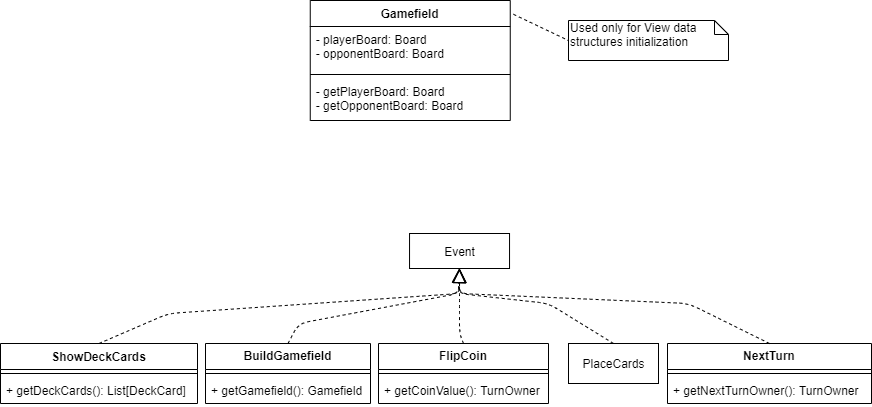

The diagram above was exported from draw.io. Its source (the exported page's mxGraphModel, read from the mxfile embedded in the PNG):
<mxGraphModel dx="2249" dy="745" grid="1" gridSize="10" guides="1" tooltips="1" connect="1" arrows="1" fold="1" page="1" pageScale="1" pageWidth="827" pageHeight="1169" math="0" shadow="0">
  <root>
    <mxCell id="0" />
    <mxCell id="1" parent="0" />
    <mxCell id="2" value="Gamefield" style="swimlane;fontStyle=1;align=center;verticalAlign=top;childLayout=stackLayout;horizontal=1;startSize=26;horizontalStack=0;resizeParent=1;resizeParentMax=0;resizeLast=0;collapsible=1;marginBottom=0;fontSize=12;" vertex="1" parent="1">
      <mxGeometry x="301.75" y="3347" width="200" height="120" as="geometry" />
    </mxCell>
    <mxCell id="3" value="- playerBoard: Board&#10;- opponentBoard: Board" style="text;strokeColor=none;fillColor=none;align=left;verticalAlign=top;spacingLeft=4;spacingRight=4;overflow=hidden;rotatable=0;points=[[0,0.5],[1,0.5]];portConstraint=eastwest;" vertex="1" parent="2">
      <mxGeometry y="26" width="200" height="44" as="geometry" />
    </mxCell>
    <mxCell id="4" value="" style="line;strokeWidth=1;fillColor=none;align=left;verticalAlign=middle;spacingTop=-1;spacingLeft=3;spacingRight=3;rotatable=0;labelPosition=right;points=[];portConstraint=eastwest;" vertex="1" parent="2">
      <mxGeometry y="70" width="200" height="8" as="geometry" />
    </mxCell>
    <mxCell id="5" value="- getPlayerBoard: Board&#10;- getOpponentBoard: Board" style="text;strokeColor=none;fillColor=none;align=left;verticalAlign=top;spacingLeft=4;spacingRight=4;overflow=hidden;rotatable=0;points=[[0,0.5],[1,0.5]];portConstraint=eastwest;" vertex="1" parent="2">
      <mxGeometry y="78" width="200" height="42" as="geometry" />
    </mxCell>
    <mxCell id="6" value="BuildGamefield" style="swimlane;fontStyle=1;align=center;verticalAlign=top;childLayout=stackLayout;horizontal=1;startSize=26;horizontalStack=0;resizeParent=1;resizeParentMax=0;resizeLast=0;collapsible=1;marginBottom=0;strokeWidth=1;spacing=1;" vertex="1" parent="1">
      <mxGeometry x="197" y="3690" width="165" height="60" as="geometry" />
    </mxCell>
    <mxCell id="7" value="" style="line;strokeWidth=1;fillColor=none;align=left;verticalAlign=middle;spacingTop=-1;spacingLeft=3;spacingRight=3;rotatable=0;labelPosition=right;points=[];portConstraint=eastwest;" vertex="1" parent="6">
      <mxGeometry y="26" width="165" height="8" as="geometry" />
    </mxCell>
    <mxCell id="8" value="+ getGamefield(): Gamefield" style="text;strokeColor=none;fillColor=none;align=left;verticalAlign=top;spacingLeft=4;spacingRight=4;overflow=hidden;rotatable=0;points=[[0,0.5],[1,0.5]];portConstraint=eastwest;" vertex="1" parent="6">
      <mxGeometry y="34" width="165" height="26" as="geometry" />
    </mxCell>
    <mxCell id="9" value="FlipCoin" style="swimlane;fontStyle=1;align=center;verticalAlign=top;childLayout=stackLayout;horizontal=1;startSize=26;horizontalStack=0;resizeParent=1;resizeParentMax=0;resizeLast=0;collapsible=1;marginBottom=0;strokeWidth=1;spacing=1;" vertex="1" parent="1">
      <mxGeometry x="370" y="3690" width="170" height="60" as="geometry" />
    </mxCell>
    <mxCell id="10" value="" style="line;strokeWidth=1;fillColor=none;align=left;verticalAlign=middle;spacingTop=-1;spacingLeft=3;spacingRight=3;rotatable=0;labelPosition=right;points=[];portConstraint=eastwest;" vertex="1" parent="9">
      <mxGeometry y="26" width="170" height="8" as="geometry" />
    </mxCell>
    <mxCell id="11" value="+ getCoinValue(): TurnOwner" style="text;strokeColor=none;fillColor=none;align=left;verticalAlign=top;spacingLeft=4;spacingRight=4;overflow=hidden;rotatable=0;points=[[0,0.5],[1,0.5]];portConstraint=eastwest;" vertex="1" parent="9">
      <mxGeometry y="34" width="170" height="26" as="geometry" />
    </mxCell>
    <mxCell id="12" value="NextTurn" style="swimlane;fontStyle=1;align=center;verticalAlign=top;childLayout=stackLayout;horizontal=1;startSize=26;horizontalStack=0;resizeParent=1;resizeParentMax=0;resizeLast=0;collapsible=1;marginBottom=0;strokeWidth=1;spacing=1;" vertex="1" parent="1">
      <mxGeometry x="659" y="3690" width="204" height="60" as="geometry" />
    </mxCell>
    <mxCell id="13" value="" style="line;strokeWidth=1;fillColor=none;align=left;verticalAlign=middle;spacingTop=-1;spacingLeft=3;spacingRight=3;rotatable=0;labelPosition=right;points=[];portConstraint=eastwest;" vertex="1" parent="12">
      <mxGeometry y="26" width="204" height="8" as="geometry" />
    </mxCell>
    <mxCell id="14" value="+ getNextTurnOwner(): TurnOwner" style="text;strokeColor=none;fillColor=none;align=left;verticalAlign=top;spacingLeft=4;spacingRight=4;overflow=hidden;rotatable=0;points=[[0,0.5],[1,0.5]];portConstraint=eastwest;" vertex="1" parent="12">
      <mxGeometry y="34" width="204" height="26" as="geometry" />
    </mxCell>
    <mxCell id="15" value="ShowDeckCards" style="swimlane;fontStyle=1;align=center;verticalAlign=top;childLayout=stackLayout;horizontal=1;startSize=26;horizontalStack=0;resizeParent=1;resizeParentMax=0;resizeLast=0;collapsible=1;marginBottom=0;strokeWidth=1;" vertex="1" parent="1">
      <mxGeometry x="-8" y="3690" width="197" height="60" as="geometry" />
    </mxCell>
    <mxCell id="16" value="" style="line;strokeWidth=1;fillColor=none;align=left;verticalAlign=middle;spacingTop=-1;spacingLeft=3;spacingRight=3;rotatable=0;labelPosition=right;points=[];portConstraint=eastwest;" vertex="1" parent="15">
      <mxGeometry y="26" width="197" height="8" as="geometry" />
    </mxCell>
    <mxCell id="17" value="+ getDeckCards(): List[DeckCard]" style="text;strokeColor=none;fillColor=none;align=left;verticalAlign=top;spacingLeft=4;spacingRight=4;overflow=hidden;rotatable=0;points=[[0,0.5],[1,0.5]];portConstraint=eastwest;" vertex="1" parent="15">
      <mxGeometry y="34" width="197" height="26" as="geometry" />
    </mxCell>
    <mxCell id="18" value="Used only for View data structures initialization" style="shape=note;whiteSpace=wrap;html=1;size=14;verticalAlign=top;align=left;spacingTop=-6;fontSize=12;" vertex="1" parent="1">
      <mxGeometry x="560" y="3367" width="160" height="40" as="geometry" />
    </mxCell>
    <mxCell id="19" value="" style="endArrow=none;dashed=1;html=1;strokeWidth=1;fontSize=12;fontColor=#009900;entryX=0;entryY=0.5;entryDx=0;entryDy=0;entryPerimeter=0;exitX=1.016;exitY=0.115;exitDx=0;exitDy=0;exitPerimeter=0;" edge="1" source="2" target="18" parent="1">
      <mxGeometry width="50" height="50" relative="1" as="geometry">
        <mxPoint x="361.75" y="3417" as="sourcePoint" />
        <mxPoint x="411.75" y="3367" as="targetPoint" />
      </mxGeometry>
    </mxCell>
    <mxCell id="20" value="Event" style="html=1;" vertex="1" parent="1">
      <mxGeometry x="401.03999999999996" y="3580" width="100" height="35" as="geometry" />
    </mxCell>
    <mxCell id="21" value="PlaceCards" style="html=1;" vertex="1" parent="1">
      <mxGeometry x="560" y="3690" width="90" height="40" as="geometry" />
    </mxCell>
    <mxCell id="22" value="" style="endArrow=block;dashed=1;endFill=0;endSize=12;html=1;strokeWidth=1;exitX=0.5;exitY=0;exitDx=0;exitDy=0;entryX=0.5;entryY=1;entryDx=0;entryDy=0;" edge="1" source="15" target="20" parent="1">
      <mxGeometry width="160" relative="1" as="geometry">
        <mxPoint x="129.5" y="3690" as="sourcePoint" />
        <mxPoint x="831.5" y="3610" as="targetPoint" />
        <Array as="points">
          <mxPoint x="160" y="3660" />
          <mxPoint x="451" y="3640" />
        </Array>
      </mxGeometry>
    </mxCell>
    <mxCell id="23" value="" style="endArrow=block;dashed=1;endFill=0;endSize=12;html=1;strokeWidth=1;exitX=0.5;exitY=0;exitDx=0;exitDy=0;" edge="1" source="21" target="20" parent="1">
      <mxGeometry width="160" relative="1" as="geometry">
        <mxPoint x="586.8199999999997" y="3655.2700000000004" as="sourcePoint" />
        <mxPoint x="450" y="3620" as="targetPoint" />
        <Array as="points">
          <mxPoint x="540" y="3650" />
          <mxPoint x="450" y="3640" />
        </Array>
      </mxGeometry>
    </mxCell>
    <mxCell id="24" value="" style="endArrow=block;dashed=1;endFill=0;endSize=12;html=1;strokeWidth=1;exitX=0.5;exitY=0;exitDx=0;exitDy=0;entryX=0.5;entryY=1;entryDx=0;entryDy=0;" edge="1" source="6" target="20" parent="1">
      <mxGeometry width="160" relative="1" as="geometry">
        <mxPoint x="139.5" y="3700" as="sourcePoint" />
        <mxPoint x="450" y="3620" as="targetPoint" />
        <Array as="points">
          <mxPoint x="290" y="3670" />
          <mxPoint x="450" y="3640" />
        </Array>
      </mxGeometry>
    </mxCell>
    <mxCell id="25" value="" style="endArrow=block;dashed=1;endFill=0;endSize=12;html=1;strokeWidth=1;exitX=0.5;exitY=0;exitDx=0;exitDy=0;entryX=0.5;entryY=1;entryDx=0;entryDy=0;" edge="1" source="9" target="20" parent="1">
      <mxGeometry width="160" relative="1" as="geometry">
        <mxPoint x="289.5" y="3700" as="sourcePoint" />
        <mxPoint x="450" y="3620" as="targetPoint" />
        <Array as="points">
          <mxPoint x="451" y="3680" />
          <mxPoint x="451" y="3650" />
        </Array>
      </mxGeometry>
    </mxCell>
    <mxCell id="26" value="" style="endArrow=block;dashed=1;endFill=0;endSize=12;html=1;strokeWidth=1;exitX=0.5;exitY=0;exitDx=0;exitDy=0;entryX=0.5;entryY=1;entryDx=0;entryDy=0;" edge="1" source="12" target="20" parent="1">
      <mxGeometry width="160" relative="1" as="geometry">
        <mxPoint x="615" y="3700" as="sourcePoint" />
        <mxPoint x="460.61176470588225" y="3625" as="targetPoint" />
        <Array as="points">
          <mxPoint x="680" y="3650" />
          <mxPoint x="451" y="3640" />
        </Array>
      </mxGeometry>
    </mxCell>
  </root>
</mxGraphModel>